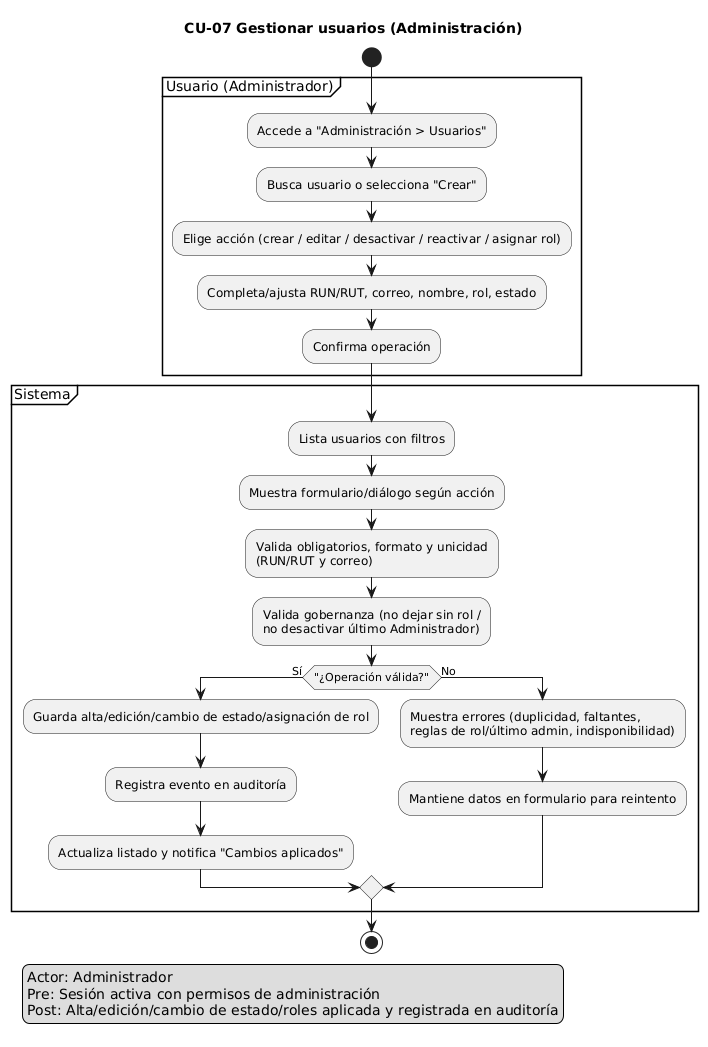

The diagram above was rendered by PlantUML. Its source (embedded in the PNG):
@startuml
title CU-07 Gestionar usuarios (Administración)
skinparam shadowing false

start
legend left
Actor: Administrador
Pre: Sesión activa con permisos de administración
Post: Alta/edición/cambio de estado/roles aplicada y registrada en auditoría
endlegend

partition "Usuario (Administrador)" {
  :Accede a "Administración > Usuarios";
  :Busca usuario o selecciona "Crear";
  :Elige acción (crear / editar / desactivar / reactivar / asignar rol);
  :Completa/ajusta RUN/RUT, correo, nombre, rol, estado;
  :Confirma operación;
}

partition "Sistema" {
  :Lista usuarios con filtros;
  :Muestra formulario/diálogo según acción;
  :Valida obligatorios, formato y unicidad\n(RUN/RUT y correo);
  :Valida gobernanza (no dejar sin rol /\nno desactivar último Administrador);
  if ("¿Operación válida?") then (Sí)
    :Guarda alta/edición/cambio de estado/asignación de rol;
    :Registra evento en auditoría;
    :Actualiza listado y notifica "Cambios aplicados";
  else (No)
    :Muestra errores (duplicidad, faltantes,\nreglas de rol/último admin, indisponibilidad);
    :Mantiene datos en formulario para reintento;
  endif
}
stop
@enduml